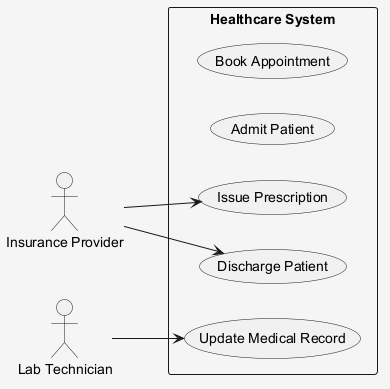

The diagram above was rendered by PlantUML. Its source (embedded in the PNG):
@startuml
skinparam shadowing false
skinparam backgroundColor #F5F5F5
left to right direction
actor "Insurance Provider" as InsuranceProvider
actor "Lab Technician" as LabTechnician
rectangle "Healthcare System" {
  usecase "Book Appointment" as UC_BookAppointment
  usecase "Admit Patient" as UC_AdmitPatient
  usecase "Discharge Patient" as UC_DischargePatient
  usecase "Update Medical Record" as UC_UpdateMedicalRecord
  usecase "Issue Prescription" as UC_IssuePrescription
}
InsuranceProvider --> UC_DischargePatient
InsuranceProvider --> UC_IssuePrescription
LabTechnician --> UC_UpdateMedicalRecord
@enduml